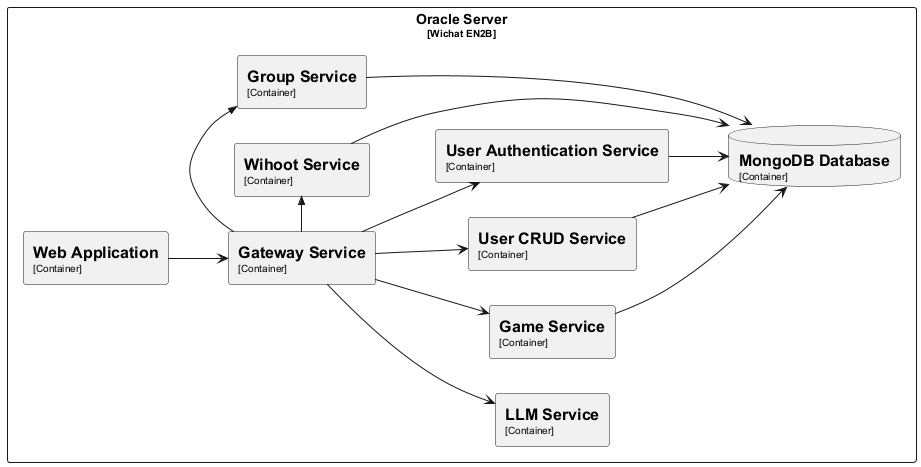

The diagram above was rendered by PlantUML. Its source (embedded in the PNG):
@startuml
left to right direction

rectangle "Oracle Server\n<size:10>[Wichat EN2B]</size>"  {
  database "==MongoDB Database\n<size:10>[Container]</size>" as MongoDBDatabase
  rectangle "==Web Application\n<size:10>[Container]</size>"  as WebApplication
  rectangle "==Gateway Service\n<size:10>[Container]</size>"  as GatewayService
  rectangle "==LLM Service\n<size:10>[Container]</size>"  as LLMService
  rectangle "==Game Service\n<size:10>[Container]</size>" as GameService
  rectangle "==User CRUD Service\n<size:10>[Container]</size>" as UserCRUDService
  rectangle "==User Authentication Service\n<size:10>[Container]</size>" as UserAuthenticationService
  rectangle "==Group Service\n<size:10>[Container]</size>" as GroupService
  rectangle "==Wihoot Service\n<size:10>[Container]</size>" as WihootService
}

WebApplication --> GatewayService
GatewayService --> LLMService
GatewayService --> UserCRUDService
GatewayService --> UserAuthenticationService
GatewayService --> GameService
GatewayService ->> GroupService
GatewayService ->> WihootService
UserCRUDService --> MongoDBDatabase
UserAuthenticationService --> MongoDBDatabase
WihootService --> MongoDBDatabase
GroupService --> MongoDBDatabase
GameService --> MongoDBDatabase
@enduml